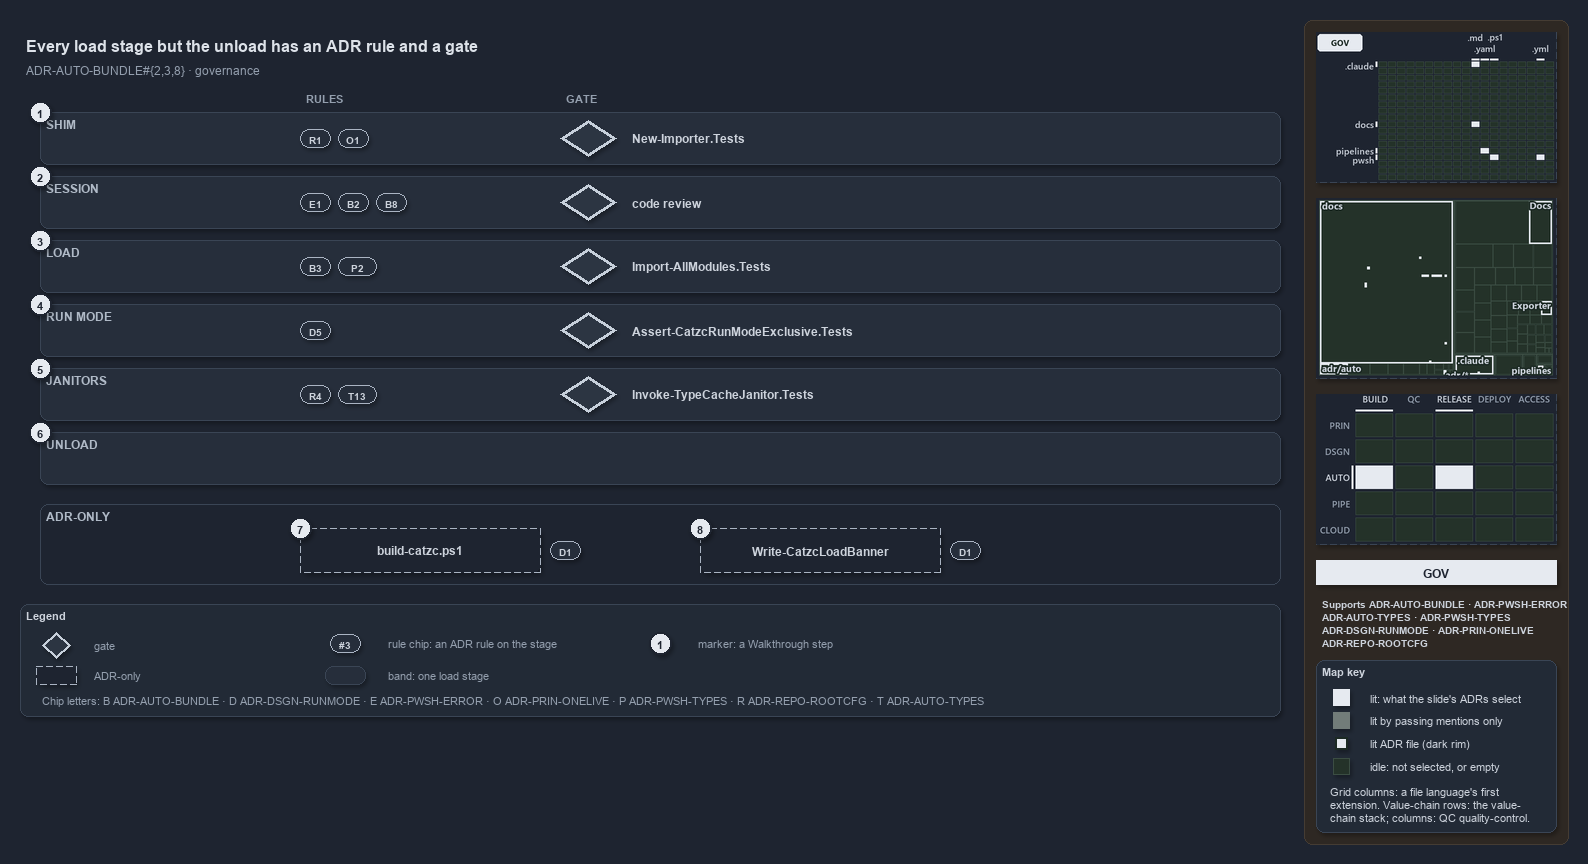

The diagram above was exported from draw.io. Its source (the exported page's mxGraphModel, read from the mxfile embedded in the PNG):
<mxGraphModel dx="1024" dy="768" grid="0" gridSize="10" guides="1" tooltips="1" connect="1" arrows="1" fold="1" page="1" pageScale="1" pageWidth="1572" pageHeight="720" background="#1E2430" math="0" shadow="1">
  <root>
    <mxCell id="0" />
    <mxCell id="1" parent="0" />
    <mxCell id="sidebar-bg" value="" style="rounded=1;arcSize=2;html=1;fillColor=#2E2823;strokeColor=#453C33;shadow=0;" vertex="1" parent="1">
      <mxGeometry x="1304" y="4" width="264" height="824" as="geometry" />
    </mxCell>
    <mxCell id="title" value="Every load stage but the unload has an ADR rule and a gate" style="text;html=1;align=left;verticalAlign=middle;fontSize=16;fontStyle=1;fontColor=#DDE2E9;" vertex="1" parent="1">
      <mxGeometry x="20" y="14" width="1260" height="30" as="geometry" />
    </mxCell>
    <mxCell id="subtitle" value="ADR-AUTO-BUNDLE#{2,3,8} &amp;#183; governance" style="text;html=1;align=left;verticalAlign=middle;fontSize=12;fontColor=#949FAE;" vertex="1" parent="1">
      <mxGeometry x="20" y="44" width="1240" height="20" as="geometry" />
    </mxCell>
    <mxCell id="head-rule" value="RULES" style="text;html=1;align=left;verticalAlign=middle;fontSize=11;fontStyle=1;fontColor=#949FAE;" vertex="1" parent="1">
      <mxGeometry x="300" y="72" width="120" height="18" as="geometry" />
    </mxCell>
    <mxCell id="head-gate" value="GATE" style="text;html=1;align=left;verticalAlign=middle;fontSize=11;fontStyle=1;fontColor=#949FAE;" vertex="1" parent="1">
      <mxGeometry x="560" y="72" width="120" height="18" as="geometry" />
    </mxCell>
    <mxCell id="band-shim" value="SHIM" style="rounded=1;html=1;arcSize=3;fillColor=#262E3B;strokeColor=#3A4555;verticalAlign=top;align=left;spacingLeft=24;fontStyle=1;fontSize=12;fontColor=#B0BAC7;" vertex="1" parent="1">
      <mxGeometry x="40" y="96" width="1240" height="52" as="geometry" />
    </mxCell>
    <mxCell id="chip-shim-R1" value="R1" style="rounded=1;arcSize=50;whiteSpace=wrap;html=1;fillColor=#262E3B;strokeColor=#AAB4C3;fontColor=#CDD3DC;fontStyle=1;fontSize=10.5;" vertex="1" parent="1">
      <mxGeometry x="300" y="113" width="30" height="18" as="geometry" />
    </mxCell>
    <mxCell id="chip-shim-O1" value="O1" style="rounded=1;arcSize=50;whiteSpace=wrap;html=1;fillColor=#262E3B;strokeColor=#AAB4C3;fontColor=#CDD3DC;fontStyle=1;fontSize=10.5;" vertex="1" parent="1">
      <mxGeometry x="338" y="113" width="30" height="18" as="geometry" />
    </mxCell>
    <mxCell id="gate-shim" value="" style="rhombus;whiteSpace=wrap;html=1;fillColor=#2C3542;strokeColor=#C7D0DB;strokeWidth=3;fontSize=12;fontColor=#CDD3DC;" vertex="1" parent="1">
      <mxGeometry x="560" y="104" width="56" height="36" as="geometry" />
    </mxCell>
    <mxCell id="gate-shim-name" value="&lt;b&gt;New-Importer.Tests&lt;/b&gt;" style="text;html=1;align=left;verticalAlign=middle;fontSize=12;fontStyle=1;fontColor=#CDD3DC;" vertex="1" parent="1">
      <mxGeometry x="626" y="112" width="600" height="20" as="geometry" />
    </mxCell>
    <mxCell id="band-session" value="SESSION" style="rounded=1;html=1;arcSize=3;fillColor=#262E3B;strokeColor=#3A4555;verticalAlign=top;align=left;spacingLeft=24;fontStyle=1;fontSize=12;fontColor=#B0BAC7;" vertex="1" parent="1">
      <mxGeometry x="40" y="160" width="1240" height="52" as="geometry" />
    </mxCell>
    <mxCell id="chip-session-E1" value="E1" style="rounded=1;arcSize=50;whiteSpace=wrap;html=1;fillColor=#262E3B;strokeColor=#AAB4C3;fontColor=#CDD3DC;fontStyle=1;fontSize=10.5;" vertex="1" parent="1">
      <mxGeometry x="300" y="177" width="30" height="18" as="geometry" />
    </mxCell>
    <mxCell id="chip-session-B2" value="B2" style="rounded=1;arcSize=50;whiteSpace=wrap;html=1;fillColor=#262E3B;strokeColor=#AAB4C3;fontColor=#CDD3DC;fontStyle=1;fontSize=10.5;" vertex="1" parent="1">
      <mxGeometry x="338" y="177" width="30" height="18" as="geometry" />
    </mxCell>
    <mxCell id="chip-session-B8" value="B8" style="rounded=1;arcSize=50;whiteSpace=wrap;html=1;fillColor=#262E3B;strokeColor=#AAB4C3;fontColor=#CDD3DC;fontStyle=1;fontSize=10.5;" vertex="1" parent="1">
      <mxGeometry x="376" y="177" width="30" height="18" as="geometry" />
    </mxCell>
    <mxCell id="gate-session" value="" style="rhombus;whiteSpace=wrap;html=1;fillColor=#2C3542;strokeColor=#C7D0DB;strokeWidth=3;fontSize=12;fontColor=#CDD3DC;" vertex="1" parent="1">
      <mxGeometry x="560" y="168" width="56" height="36" as="geometry" />
    </mxCell>
    <mxCell id="gate-session-name" value="&lt;b&gt;code review&lt;/b&gt;" style="text;html=1;align=left;verticalAlign=middle;fontSize=12;fontStyle=1;fontColor=#CDD3DC;" vertex="1" parent="1">
      <mxGeometry x="626" y="176" width="600" height="20" as="geometry" />
    </mxCell>
    <mxCell id="band-load" value="LOAD" style="rounded=1;html=1;arcSize=3;fillColor=#262E3B;strokeColor=#3A4555;verticalAlign=top;align=left;spacingLeft=24;fontStyle=1;fontSize=12;fontColor=#B0BAC7;" vertex="1" parent="1">
      <mxGeometry x="40" y="224" width="1240" height="52" as="geometry" />
    </mxCell>
    <mxCell id="chip-load-B3" value="B3" style="rounded=1;arcSize=50;whiteSpace=wrap;html=1;fillColor=#262E3B;strokeColor=#AAB4C3;fontColor=#CDD3DC;fontStyle=1;fontSize=10.5;" vertex="1" parent="1">
      <mxGeometry x="300" y="241" width="30" height="18" as="geometry" />
    </mxCell>
    <mxCell id="chip-load-T10" value="P2" style="rounded=1;arcSize=50;whiteSpace=wrap;html=1;fillColor=#262E3B;strokeColor=#AAB4C3;fontColor=#CDD3DC;fontStyle=1;fontSize=10.5;" vertex="1" parent="1">
      <mxGeometry x="338" y="241" width="38" height="18" as="geometry" />
    </mxCell>
    <mxCell id="gate-load" value="" style="rhombus;whiteSpace=wrap;html=1;fillColor=#2C3542;strokeColor=#C7D0DB;strokeWidth=3;fontSize=12;fontColor=#CDD3DC;" vertex="1" parent="1">
      <mxGeometry x="560" y="232" width="56" height="36" as="geometry" />
    </mxCell>
    <mxCell id="gate-load-name" value="&lt;b&gt;Import-AllModules.Tests&lt;/b&gt;" style="text;html=1;align=left;verticalAlign=middle;fontSize=12;fontStyle=1;fontColor=#CDD3DC;" vertex="1" parent="1">
      <mxGeometry x="626" y="240" width="600" height="20" as="geometry" />
    </mxCell>
    <mxCell id="band-runmode" value="RUN MODE" style="rounded=1;html=1;arcSize=3;fillColor=#262E3B;strokeColor=#3A4555;verticalAlign=top;align=left;spacingLeft=24;fontStyle=1;fontSize=12;fontColor=#B0BAC7;" vertex="1" parent="1">
      <mxGeometry x="40" y="288" width="1240" height="52" as="geometry" />
    </mxCell>
    <mxCell id="chip-runmode-D5" value="D5" style="rounded=1;arcSize=50;whiteSpace=wrap;html=1;fillColor=#262E3B;strokeColor=#AAB4C3;fontColor=#CDD3DC;fontStyle=1;fontSize=10.5;" vertex="1" parent="1">
      <mxGeometry x="300" y="305" width="30" height="18" as="geometry" />
    </mxCell>
    <mxCell id="gate-runmode" value="" style="rhombus;whiteSpace=wrap;html=1;fillColor=#2C3542;strokeColor=#C7D0DB;strokeWidth=3;fontSize=12;fontColor=#CDD3DC;" vertex="1" parent="1">
      <mxGeometry x="560" y="296" width="56" height="36" as="geometry" />
    </mxCell>
    <mxCell id="gate-runmode-name" value="&lt;b&gt;Assert-CatzcRunModeExclusive.Tests&lt;/b&gt;" style="text;html=1;align=left;verticalAlign=middle;fontSize=12;fontStyle=1;fontColor=#CDD3DC;" vertex="1" parent="1">
      <mxGeometry x="626" y="304" width="600" height="20" as="geometry" />
    </mxCell>
    <mxCell id="band-janitors" value="JANITORS" style="rounded=1;html=1;arcSize=3;fillColor=#262E3B;strokeColor=#3A4555;verticalAlign=top;align=left;spacingLeft=24;fontStyle=1;fontSize=12;fontColor=#B0BAC7;" vertex="1" parent="1">
      <mxGeometry x="40" y="352" width="1240" height="52" as="geometry" />
    </mxCell>
    <mxCell id="chip-janitors-R4" value="R4" style="rounded=1;arcSize=50;whiteSpace=wrap;html=1;fillColor=#262E3B;strokeColor=#AAB4C3;fontColor=#CDD3DC;fontStyle=1;fontSize=10.5;" vertex="1" parent="1">
      <mxGeometry x="300" y="369" width="30" height="18" as="geometry" />
    </mxCell>
    <mxCell id="chip-janitors-T13" value="T13" style="rounded=1;arcSize=50;whiteSpace=wrap;html=1;fillColor=#262E3B;strokeColor=#AAB4C3;fontColor=#CDD3DC;fontStyle=1;fontSize=10.5;" vertex="1" parent="1">
      <mxGeometry x="338" y="369" width="38" height="18" as="geometry" />
    </mxCell>
    <mxCell id="gate-janitors" value="" style="rhombus;whiteSpace=wrap;html=1;fillColor=#2C3542;strokeColor=#C7D0DB;strokeWidth=3;fontSize=12;fontColor=#CDD3DC;" vertex="1" parent="1">
      <mxGeometry x="560" y="360" width="56" height="36" as="geometry" />
    </mxCell>
    <mxCell id="gate-janitors-name" value="&lt;b&gt;Invoke-TypeCacheJanitor.Tests&lt;/b&gt;" style="text;html=1;align=left;verticalAlign=middle;fontSize=12;fontStyle=1;fontColor=#CDD3DC;" vertex="1" parent="1">
      <mxGeometry x="626" y="368" width="600" height="20" as="geometry" />
    </mxCell>
    <mxCell id="band-unload" value="UNLOAD" style="rounded=1;html=1;arcSize=3;fillColor=#262E3B;strokeColor=#3A4555;verticalAlign=top;align=left;spacingLeft=24;fontStyle=1;fontSize=12;fontColor=#B0BAC7;" vertex="1" parent="1">
      <mxGeometry x="40" y="416" width="1240" height="52" as="geometry" />
    </mxCell>
    <mxCell id="frame-adronly" value="ADR-ONLY" style="rounded=1;html=1;arcSize=6;fillColor=none;strokeColor=#3A4555;verticalAlign=top;align=left;spacingLeft=24;fontStyle=1;fontSize=12;fontColor=#B0BAC7;" vertex="1" parent="1">
      <mxGeometry x="40" y="488" width="1240" height="80" as="geometry" />
    </mxCell>
    <mxCell id="g-buildcatzc" value="&lt;b&gt;build-catzc.ps1&lt;/b&gt;" style="rounded=1;whiteSpace=wrap;html=1;arcSize=20;fillColor=#1E2430;strokeColor=#AAB4C3;dashed=1;fontSize=12;" vertex="1" parent="1">
      <mxGeometry x="300" y="512" width="240" height="44" as="geometry" />
    </mxCell>
    <mxCell id="chip-buildcatzc-D1" value="D1" style="rounded=1;arcSize=50;whiteSpace=wrap;html=1;fillColor=#262E3B;strokeColor=#AAB4C3;fontColor=#CDD3DC;fontStyle=1;fontSize=10.5;" vertex="1" parent="1">
      <mxGeometry x="550" y="525" width="30" height="18" as="geometry" />
    </mxCell>
    <mxCell id="g-banner" value="&lt;b&gt;Write-CatzcLoadBanner&lt;/b&gt;" style="rounded=1;whiteSpace=wrap;html=1;arcSize=20;fillColor=#1E2430;strokeColor=#AAB4C3;dashed=1;fontSize=12;" vertex="1" parent="1">
      <mxGeometry x="700" y="512" width="240" height="44" as="geometry" />
    </mxCell>
    <mxCell id="chip-banner-D1" value="D1" style="rounded=1;arcSize=50;whiteSpace=wrap;html=1;fillColor=#262E3B;strokeColor=#AAB4C3;fontColor=#CDD3DC;fontStyle=1;fontSize=10.5;" vertex="1" parent="1">
      <mxGeometry x="950" y="525" width="30" height="18" as="geometry" />
    </mxCell>
    <mxCell id="mark-1" value="1" style="ellipse;html=1;fillColor=#E6EAF0;strokeColor=#1E2430;strokeWidth=2;fontColor=#1E2430;fontStyle=1;fontSize=11;" vertex="1" parent="1">
      <mxGeometry x="29" y="85" width="22" height="22" as="geometry" />
    </mxCell>
    <mxCell id="mark-2" value="2" style="ellipse;html=1;fillColor=#E6EAF0;strokeColor=#1E2430;strokeWidth=2;fontColor=#1E2430;fontStyle=1;fontSize=11;" vertex="1" parent="1">
      <mxGeometry x="29" y="149" width="22" height="22" as="geometry" />
    </mxCell>
    <mxCell id="mark-3" value="3" style="ellipse;html=1;fillColor=#E6EAF0;strokeColor=#1E2430;strokeWidth=2;fontColor=#1E2430;fontStyle=1;fontSize=11;" vertex="1" parent="1">
      <mxGeometry x="29" y="213" width="22" height="22" as="geometry" />
    </mxCell>
    <mxCell id="mark-4" value="4" style="ellipse;html=1;fillColor=#E6EAF0;strokeColor=#1E2430;strokeWidth=2;fontColor=#1E2430;fontStyle=1;fontSize=11;" vertex="1" parent="1">
      <mxGeometry x="29" y="277" width="22" height="22" as="geometry" />
    </mxCell>
    <mxCell id="mark-5" value="5" style="ellipse;html=1;fillColor=#E6EAF0;strokeColor=#1E2430;strokeWidth=2;fontColor=#1E2430;fontStyle=1;fontSize=11;" vertex="1" parent="1">
      <mxGeometry x="29" y="341" width="22" height="22" as="geometry" />
    </mxCell>
    <mxCell id="mark-6" value="6" style="ellipse;html=1;fillColor=#E6EAF0;strokeColor=#1E2430;strokeWidth=2;fontColor=#1E2430;fontStyle=1;fontSize=11;" vertex="1" parent="1">
      <mxGeometry x="29" y="405" width="22" height="22" as="geometry" />
    </mxCell>
    <mxCell id="mark-7" value="7" style="ellipse;html=1;fillColor=#E6EAF0;strokeColor=#1E2430;strokeWidth=2;fontColor=#1E2430;fontStyle=1;fontSize=11;" vertex="1" parent="1">
      <mxGeometry x="289" y="501" width="22" height="22" as="geometry" />
    </mxCell>
    <mxCell id="mark-8" value="8" style="ellipse;html=1;fillColor=#E6EAF0;strokeColor=#1E2430;strokeWidth=2;fontColor=#1E2430;fontStyle=1;fontSize=11;" vertex="1" parent="1">
      <mxGeometry x="689" y="501" width="22" height="22" as="geometry" />
    </mxCell>
    <mxCell id="legend" value="&lt;b&gt;Legend&lt;/b&gt;" style="rounded=1;whiteSpace=wrap;html=1;arcSize=6;fillColor=#222A36;strokeColor=#3A4555;align=left;verticalAlign=top;spacing=8;fontSize=11;fontColor=#CDD3DC;" vertex="1" parent="1">
      <mxGeometry x="20" y="588" width="1260" height="112" as="geometry" />
    </mxCell>
    <mxCell id="legend-gate" value="" style="rhombus;whiteSpace=wrap;html=1;fillColor=#2C3542;strokeColor=#C7D0DB;strokeWidth=3;fontSize=12;fontColor=#CDD3DC;" vertex="1" parent="1">
      <mxGeometry x="42" y="616" width="28" height="26" as="geometry" />
    </mxCell>
    <mxCell id="legend-gate-text" value="gate" style="text;html=1;align=left;verticalAlign=middle;fontSize=11;fontColor=#949FAE;" vertex="1" parent="1">
      <mxGeometry x="88" y="619" width="200" height="20" as="geometry" />
    </mxCell>
    <mxCell id="legend-adronly" value="" style="rounded=1;whiteSpace=wrap;html=1;arcSize=20;fillColor=#1E2430;strokeColor=#AAB4C3;dashed=1;fontSize=12;" vertex="1" parent="1">
      <mxGeometry x="36" y="650" width="40" height="18" as="geometry" />
    </mxCell>
    <mxCell id="legend-adronly-text" value="ADR-only" style="text;html=1;align=left;verticalAlign=middle;fontSize=11;fontColor=#949FAE;" vertex="1" parent="1">
      <mxGeometry x="88" y="649" width="200" height="20" as="geometry" />
    </mxCell>
    <mxCell id="legend-chip" value="#3" style="rounded=1;arcSize=50;whiteSpace=wrap;html=1;fillColor=#262E3B;strokeColor=#AAB4C3;fontColor=#CDD3DC;fontStyle=1;fontSize=10.5;" vertex="1" parent="1">
      <mxGeometry x="330" y="618" width="30" height="18" as="geometry" />
    </mxCell>
    <mxCell id="legend-chip-text" value="rule chip: an ADR rule on the stage" style="text;html=1;align=left;verticalAlign=middle;fontSize=11;fontColor=#949FAE;" vertex="1" parent="1">
      <mxGeometry x="382" y="617" width="240" height="20" as="geometry" />
    </mxCell>
    <mxCell id="legend-band" value="" style="rounded=1;html=1;arcSize=3;fillColor=#262E3B;strokeColor=#3A4555;" vertex="1" parent="1">
      <mxGeometry x="325" y="650" width="40" height="18" as="geometry" />
    </mxCell>
    <mxCell id="legend-band-text" value="band: one load stage" style="text;html=1;align=left;verticalAlign=middle;fontSize=11;fontColor=#949FAE;" vertex="1" parent="1">
      <mxGeometry x="382" y="649" width="240" height="20" as="geometry" />
    </mxCell>
    <mxCell id="legend-mark" value="1" style="ellipse;html=1;fillColor=#E6EAF0;strokeColor=#1E2430;strokeWidth=2;fontColor=#1E2430;fontStyle=1;fontSize=11;" vertex="1" parent="1">
      <mxGeometry x="649" y="616" width="22" height="22" as="geometry" />
    </mxCell>
    <mxCell id="legend-mark-text" value="marker: a Walkthrough step" style="text;html=1;align=left;verticalAlign=middle;fontSize=11;fontColor=#949FAE;" vertex="1" parent="1">
      <mxGeometry x="692" y="617" width="240" height="20" as="geometry" />
    </mxCell>
    <mxCell id="legend-letters" value="Chip letters: B ADR-AUTO-BUNDLE &amp;#183; D ADR-DSGN-RUNMODE &amp;#183; E ADR-PWSH-ERROR &amp;#183; O ADR-PRIN-ONELIVE &amp;#183; P ADR-PWSH-TYPES &amp;#183; R ADR-REPO-ROOTCFG &amp;#183; T ADR-AUTO-TYPES" style="text;html=1;align=left;verticalAlign=middle;fontSize=11;fontColor=#949FAE;" vertex="1" parent="1">
      <mxGeometry x="36" y="674" width="1180" height="20" as="geometry" />
    </mxCell>
    <mxCell id="minimap-grid" value="" style="shape=image;html=1;imageAspect=0;aspect=fixed;verticalLabelPosition=bottom;strokeColor=#3A4555;dashed=1;fillColor=#222A36;image=data:image/png,(base64 omitted: 10912 chars);" vertex="1" parent="1">
      <mxGeometry x="1316" y="16" width="240" height="150" as="geometry" />
    </mxCell>
    <mxCell id="minimap-tree" value="" style="shape=image;html=1;imageAspect=0;aspect=fixed;verticalLabelPosition=bottom;strokeColor=#3A4555;dashed=1;fillColor=#222A36;image=data:image/png,(base64 omitted: 15476 chars);" vertex="1" parent="1">
      <mxGeometry x="1316" y="182" width="240" height="180" as="geometry" />
    </mxCell>
    <mxCell id="minimap-chain" value="" style="shape=image;html=1;imageAspect=0;aspect=fixed;verticalLabelPosition=bottom;strokeColor=#3A4555;dashed=1;fillColor=#222A36;image=data:image/png,(base64 omitted: 13200 chars);" vertex="1" parent="1">
      <mxGeometry x="1316" y="378" width="240" height="150" as="geometry" />
    </mxCell>
    <mxCell id="lens-badge" value="GOV" style="rounded=0;whiteSpace=wrap;html=1;align=center;verticalAlign=middle;fontSize=12;fontStyle=1;fontColor=#1E2430;fillColor=#E6EAF0;strokeColor=none;" vertex="1" parent="1">
      <mxGeometry x="1316" y="544" width="240" height="24" as="geometry" />
    </mxCell>
    <mxCell id="supports" value="&lt;b&gt;Supports&lt;/b&gt; ADR-AUTO-BUNDLE &amp;#183; ADR-PWSH-ERROR&lt;br&gt;ADR-AUTO-TYPES &amp;#183; ADR-PWSH-TYPES&lt;br&gt;ADR-DSGN-RUNMODE &amp;#183; ADR-PRIN-ONELIVE&lt;br&gt;ADR-REPO-ROOTCFG" style="text;html=1;whiteSpace=wrap;align=left;verticalAlign=top;fontSize=10.5;fontColor=#CDD3DC;spacing=0;" vertex="1" parent="1">
      <mxGeometry x="1316" y="576" width="240" height="60" as="geometry" />
    </mxCell>
    <mxCell id="mapkey" value="&lt;b&gt;Map key&lt;/b&gt;" style="rounded=1;arcSize=6;whiteSpace=wrap;html=1;align=left;verticalAlign=top;fontSize=11;fontColor=#CDD3DC;fillColor=#222A36;strokeColor=#3A4555;spacingLeft=8;spacingTop=2;" vertex="1" parent="1">
      <mxGeometry x="1316" y="644" width="240" height="172" as="geometry" />
    </mxCell>
    <mxCell id="mapkey-lit" value="" style="rounded=0;html=1;fillColor=#E6EAF0;strokeColor=#E6EAF0;" vertex="1" parent="1">
      <mxGeometry x="1333.0" y="673.0" width="16" height="16" as="geometry" />
    </mxCell>
    <mxCell id="mapkey-lit-text" value="lit: what the slide's ADRs select" style="text;html=1;align=left;verticalAlign=middle;fontSize=11;fontColor=#CDD3DC;" vertex="1" parent="1">
      <mxGeometry x="1364" y="671" width="184" height="20" as="geometry" />
    </mxCell>
    <mxCell id="mapkey-touched" value="" style="rounded=0;html=1;fillColor=#727C79;strokeColor=#727C79;" vertex="1" parent="1">
      <mxGeometry x="1333.0" y="696.0" width="16" height="16" as="geometry" />
    </mxCell>
    <mxCell id="mapkey-touched-text" value="lit by passing mentions only" style="text;html=1;align=left;verticalAlign=middle;fontSize=11;fontColor=#CDD3DC;" vertex="1" parent="1">
      <mxGeometry x="1364" y="694" width="184" height="20" as="geometry" />
    </mxCell>
    <mxCell id="mapkey-adr" value="" style="rounded=0;html=1;fillColor=#E6EAF0;strokeColor=#1C2A24;strokeWidth=2;" vertex="1" parent="1">
      <mxGeometry x="1335.0" y="721.0" width="12" height="12" as="geometry" />
    </mxCell>
    <mxCell id="mapkey-adr-text" value="lit ADR file (dark rim)" style="text;html=1;align=left;verticalAlign=middle;fontSize=11;fontColor=#CDD3DC;" vertex="1" parent="1">
      <mxGeometry x="1364" y="717" width="184" height="20" as="geometry" />
    </mxCell>
    <mxCell id="mapkey-idle" value="" style="rounded=0;html=1;fillColor=#243229;strokeColor=#3B4D43;" vertex="1" parent="1">
      <mxGeometry x="1333.0" y="742.0" width="16" height="16" as="geometry" />
    </mxCell>
    <mxCell id="mapkey-idle-text" value="idle: not selected, or empty" style="text;html=1;align=left;verticalAlign=middle;fontSize=11;fontColor=#CDD3DC;" vertex="1" parent="1">
      <mxGeometry x="1364" y="740" width="184" height="20" as="geometry" />
    </mxCell>
    <mxCell id="mapkey-codes" value="Grid columns: a file language's first&lt;br&gt;extension. Value-chain rows: the value-&lt;br&gt;chain stack; columns: QC quality-control." style="text;html=1;align=left;verticalAlign=top;whiteSpace=wrap;fontSize=11;fontColor=#CDD3DC;" vertex="1" parent="1">
      <mxGeometry x="1324" y="764" width="224" height="46" as="geometry" />
    </mxCell>
  </root>
</mxGraphModel>